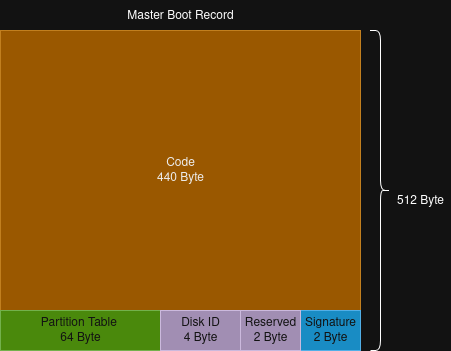

The diagram above was exported from draw.io. Its source (the exported page's mxGraphModel, read from the mxfile embedded in the PNG):
<mxGraphModel dx="653" dy="564" grid="1" gridSize="10" guides="1" tooltips="1" connect="1" arrows="1" fold="1" page="1" pageScale="1" pageWidth="850" pageHeight="1100" math="0" shadow="0">
  <root>
    <mxCell id="0" />
    <mxCell id="1" parent="0" />
    <mxCell id="DJzS9t-b9ORB3_71ErWD-1" value="&lt;div&gt;Code&lt;/div&gt;&lt;div&gt;440 Byte&lt;/div&gt;" style="rounded=0;whiteSpace=wrap;html=1;fillColor=#f0a30a;fontColor=#000000;strokeColor=#BD7000;" vertex="1" parent="1">
      <mxGeometry x="80" y="120" width="360" height="280" as="geometry" />
    </mxCell>
    <mxCell id="DJzS9t-b9ORB3_71ErWD-2" value="&lt;div&gt;Partition Table&amp;nbsp;&lt;/div&gt;&lt;div&gt;64 Byte&lt;/div&gt;" style="rounded=0;whiteSpace=wrap;html=1;fillColor=#60a917;fontColor=#ffffff;strokeColor=#2D7600;" vertex="1" parent="1">
      <mxGeometry x="80" y="400" width="160" height="40" as="geometry" />
    </mxCell>
    <mxCell id="DJzS9t-b9ORB3_71ErWD-3" value="&lt;div&gt;Signature&lt;/div&gt;&lt;div&gt;2 Byte&lt;/div&gt;" style="rounded=0;whiteSpace=wrap;html=1;fillColor=#1ba1e2;fontColor=#ffffff;strokeColor=#006EAF;" vertex="1" parent="1">
      <mxGeometry x="380" y="400" width="60" height="40" as="geometry" />
    </mxCell>
    <mxCell id="DJzS9t-b9ORB3_71ErWD-4" value="" style="shape=curlyBracket;whiteSpace=wrap;html=1;rounded=1;flipH=1;labelPosition=right;verticalLabelPosition=middle;align=left;verticalAlign=middle;" vertex="1" parent="1">
      <mxGeometry x="450" y="120" width="20" height="320" as="geometry" />
    </mxCell>
    <mxCell id="DJzS9t-b9ORB3_71ErWD-5" value="512 Byte" style="text;strokeColor=none;align=center;fillColor=none;html=1;verticalAlign=middle;whiteSpace=wrap;rounded=0;" vertex="1" parent="1">
      <mxGeometry x="470" y="275" width="60" height="30" as="geometry" />
    </mxCell>
    <mxCell id="DJzS9t-b9ORB3_71ErWD-6" value="Master Boot Record" style="text;strokeColor=none;align=center;fillColor=none;html=1;verticalAlign=middle;whiteSpace=wrap;rounded=0;" vertex="1" parent="1">
      <mxGeometry x="195" y="90" width="130" height="30" as="geometry" />
    </mxCell>
    <mxCell id="DJzS9t-b9ORB3_71ErWD-7" value="&lt;div&gt;Disk ID&lt;/div&gt;&lt;div&gt;4 Byte&lt;/div&gt;" style="rounded=0;whiteSpace=wrap;html=1;fillColor=#76608a;fontColor=#ffffff;strokeColor=#432D57;" vertex="1" parent="1">
      <mxGeometry x="240" y="400" width="80" height="40" as="geometry" />
    </mxCell>
    <mxCell id="DJzS9t-b9ORB3_71ErWD-8" value="&lt;div&gt;Reserved&lt;/div&gt;&lt;div&gt;2 Byte&lt;/div&gt;" style="rounded=0;whiteSpace=wrap;html=1;fillColor=#76608a;fontColor=#ffffff;strokeColor=#432D57;" vertex="1" parent="1">
      <mxGeometry x="320" y="400" width="60" height="40" as="geometry" />
    </mxCell>
  </root>
</mxGraphModel>